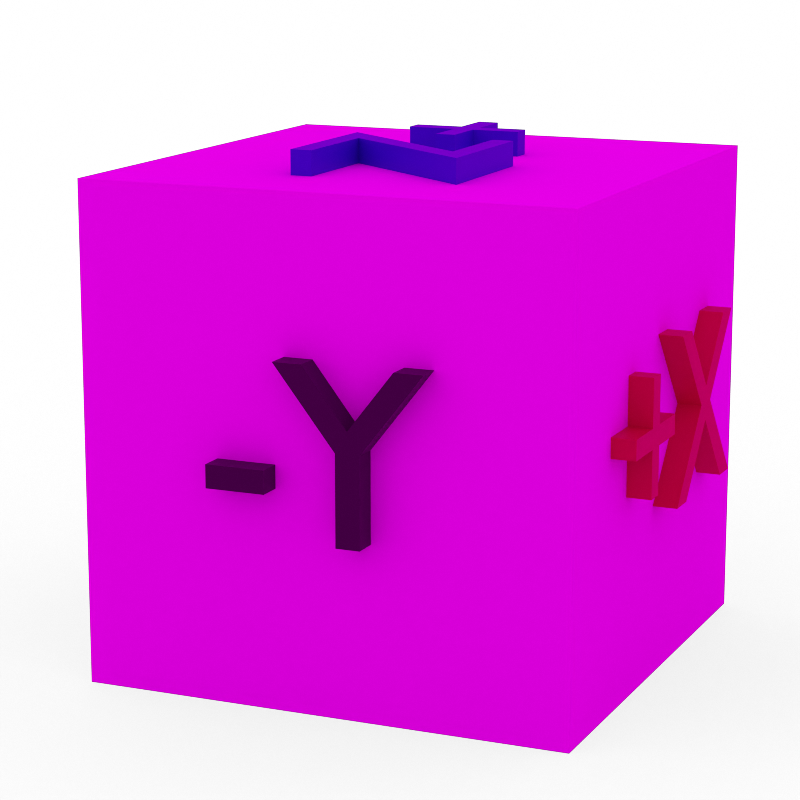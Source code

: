 # Source: Cube_Axis.blend  (saved by Blender 2.80.74; exported with 4.5.12 LTS)
import bpy
from mathutils import Matrix  # noqa: F401  (used for matrix-valued properties, if any)

bpy.ops.wm.read_factory_settings(use_empty=True)
scene = bpy.context.scene
scene.name = 'Scene'

# ---- collections
col_cube_axis = bpy.data.collections.new('Cube_Axis'); scene.collection.children.link(col_cube_axis)

# ---- materials (node trees are filled in below, after node groups)
mat_material_003 = bpy.data.materials.new('Material.003')
mat_material = bpy.data.materials.new('Material')
mat_material.alpha_threshold = 0.0
mat_material.roughness = 0.5
mat_material.line_color = (0.0, 0.0, 0.0, 1.0)
mat_material_001 = bpy.data.materials.new('Material.001')
mat_material_002 = bpy.data.materials.new('Material.002')

# ---- material node trees
mat_material_003.use_nodes = True; mat_material_003.node_tree.nodes.clear()
_N = mat_material_003.node_tree.nodes; _L = mat_material_003.node_tree.links
n0 = _N.new('ShaderNodeOutputMaterial'); n0.name = 'Material Output'; n0.location = (300, 300)
n1 = _N.new('ShaderNodeBsdfPrincipled'); n1.name = 'Principled BSDF'; n1.location = (10, 300)
n1.distribution = 'GGX'
n1.subsurface_method = 'BURLEY'
n1.inputs[0].default_value = (0.02934, 0.02934, 0.5225, 1.0)
n1.inputs[3].default_value = 1.45
n1.inputs[27].default_value = (0.0, 0.0, 0.0, 1.0)
n1.inputs[28].default_value = 1.0
_L.new(n1.outputs[0], n0.inputs[0])
n0.is_active_output = True
mat_material_001.use_nodes = True; mat_material_001.node_tree.nodes.clear()
_N = mat_material_001.node_tree.nodes; _L = mat_material_001.node_tree.links
n0 = _N.new('ShaderNodeOutputMaterial'); n0.name = 'Material Output'; n0.location = (300, 300)
n1 = _N.new('ShaderNodeBsdfPrincipled'); n1.name = 'Principled BSDF'; n1.location = (10, 300)
n1.distribution = 'GGX'
n1.subsurface_method = 'BURLEY'
n1.inputs[0].default_value = (0.5225, 0.02934, 0.02934, 1.0)
n1.inputs[3].default_value = 1.45
n1.inputs[27].default_value = (0.0, 0.0, 0.0, 1.0)
n1.inputs[28].default_value = 1.0
_L.new(n1.outputs[0], n0.inputs[0])
n0.is_active_output = True
mat_material_002.use_nodes = True; mat_material_002.node_tree.nodes.clear()
_N = mat_material_002.node_tree.nodes; _L = mat_material_002.node_tree.links
n0 = _N.new('ShaderNodeOutputMaterial'); n0.name = 'Material Output'; n0.location = (300, 300)
n1 = _N.new('ShaderNodeBsdfPrincipled'); n1.name = 'Principled BSDF'; n1.location = (10, 300)
n1.distribution = 'GGX'
n1.subsurface_method = 'BURLEY'
n1.inputs[0].default_value = (0.02934, 0.5225, 0.02934, 1.0)
n1.inputs[3].default_value = 1.45
n1.inputs[27].default_value = (0.0, 0.0, 0.0, 1.0)
n1.inputs[28].default_value = 1.0
_L.new(n1.outputs[0], n0.inputs[0])
n0.is_active_output = True

# ---- world
world_world = bpy.data.worlds.new('World'); scene.world = world_world
world_world.use_nodes = True; world_world.node_tree.nodes.clear()
_N = world_world.node_tree.nodes; _L = world_world.node_tree.links
n0 = _N.new('ShaderNodeTexEnvironment'); n0.name = 'Environment Texture'; n0.location = (-136, 370)
n0.width = 140
n1 = _N.new('ShaderNodeMapping'); n1.name = 'Mapping'; n1.location = (-436, 399)
n1.inputs[2].default_value = (0.0, 0.0, 9.746)
n2 = _N.new('ShaderNodeTexCoord'); n2.name = 'Texture Coordinate'; n2.location = (-636, 382)
n3 = _N.new('ShaderNodeLightPath'); n3.name = 'Light Path'; n3.location = (57, 643)
n4 = _N.new('ShaderNodeBackground'); n4.name = 'Background'; n4.location = (64, 307)
n5 = _N.new('ShaderNodeBackground'); n5.name = 'Background.001'; n5.location = (76, 186)
n5.inputs[0].default_value = (1.0, 1.0, 1.0, 1.0)
n6 = _N.new('ShaderNodeMixShader'); n6.name = 'Mix Shader'; n6.location = (288, 246)
n7 = _N.new('ShaderNodeOutputWorld'); n7.name = 'World Output'; n7.location = (467, 294)
_L.new(n0.outputs[0], n4.inputs[0])
_L.new(n1.outputs[0], n0.inputs[0])
_L.new(n2.outputs[0], n1.inputs[0])
_L.new(n6.outputs[0], n7.inputs[0])
_L.new(n4.outputs[0], n6.inputs[1])
_L.new(n5.outputs[0], n6.inputs[2])
_L.new(n3.outputs[0], n6.inputs[0])
n7.is_active_output = True
world_world.color = (0.0, 0.0, 0.0)
world_world.use_sun_shadow = False
world_world.sun_shadow_jitter_overblur = 0.0

# ---- cameras
cam_camera_001 = bpy.data.cameras.new('Camera.001')
cam_camera_001.clip_end = 1e+04
cam_camera_001.lens = 100.0
cam_camera_001.sensor_width = 32.0
cam_camera_001.sensor_height = 18.0
cam_camera_001.display_size = 2.0
cam_camera_001.show_safe_areas = True
cam_camera_001.dof.focus_distance = 0.0

# ---- lights
light_area_001 = bpy.data.lights.new('Area.001', 'AREA')
light_area_001.transmission_factor = 0.0
light_area_001.energy = 0.3142
light_area_001.shadow_buffer_clip_start = 0.5
light_area_001.shadow_soft_size = 0.112
light_area_001.shadow_maximum_resolution = 0.006
light_area_001.use_absolute_resolution = True
light_area_001.size = 0.112
light_area_001.size_y = 0.1
light_area = bpy.data.lights.new('Area', 'AREA')
light_area.transmission_factor = 0.0
light_area.energy = 4.712
light_area.shadow_buffer_clip_start = 0.5
light_area.shadow_soft_size = 0.1
light_area.shadow_maximum_resolution = 0.006
light_area.use_absolute_resolution = True
light_area.size = 0.1
light_area.size_y = 0.1

# ---- meshes
me_circle = bpy.data.meshes.new('Circle')
me_circle.from_pydata([(0.0, 1.0, 0.0), (-0.09802, 0.9952, 0.0), (-0.1951, 0.9808, 0.0), (-0.2903, 0.9569, 0.0), (-0.3827, 0.9239, 0.0), (-0.4714, 0.8819, 0.0), (-0.5556, 0.8315, 0.0), (-0.6344, 0.773, 0.0), (-0.7071, 0.7071, 0.0), (-0.773, 0.6344, 0.0), (-0.8315, 0.5556, 0.0), (-0.8819, 0.4714, 0.0), (-0.9239, 0.3827, 0.0), (-0.9569, 0.2903, 0.0), (-0.9808, 0.1951, 0.0), (-0.9952, 0.09802, 0.0), (-1.0, -1.629e-07, 0.0), (-0.9952, -0.09802, 0.0), (-0.9808, -0.1951, 0.0), (-0.9569, -0.2903, 0.0), (-0.9239, -0.3827, 0.0), (-0.8819, -0.4714, 0.0), (-0.8315, -0.5556, 0.0), (-0.773, -0.6344, 0.0), (-0.7071, -0.7071, 0.0), (-0.6344, -0.773, 0.0), (-0.5556, -0.8315, 0.0), (-0.4714, -0.8819, 0.0), (-0.3827, -0.9239, 0.0), (-0.2903, -0.9569, 0.0), (-0.1951, -0.9808, 0.0), (-0.09802, -0.9952, 0.0), (8.027e-07, -1.0, 0.0), (0.09802, -0.9952, 0.0), (0.1951, -0.9808, 0.0), (0.2903, -0.9569, 0.0), (0.3827, -0.9239, 0.0), (0.4714, -0.8819, 0.0), (0.5556, -0.8315, 0.0), (0.6344, -0.773, 0.0), (0.7071, -0.7071, 0.0), (0.773, -0.6344, 0.0), (0.8315, -0.5556, 0.0), (0.8819, -0.4714, 0.0), (0.9239, -0.3827, 0.0), (0.9569, -0.2903, 0.0), (0.9808, -0.1951, 0.0), (0.9952, -0.09802, 0.0), (1.0, -4.649e-07, 0.0), (0.9952, 0.09802, 0.0), (0.9808, 0.1951, 0.0), (0.9569, 0.2903, 0.0), (0.9239, 0.3827, 0.0), (0.8819, 0.4714, 0.0), (0.8315, 0.5556, 0.0), (0.773, 0.6344, 0.0), (0.7071, 0.7071, 0.0), (0.6344, 0.773, 0.0), (0.5556, 0.8315, 0.0), (0.4714, 0.8819, 0.0), (0.3827, 0.9239, 0.0), (0.2903, 0.9569, 0.0), (0.1951, 0.9808, 0.0), (0.09802, 0.9952, 0.0)], [], [(1, 2, 3, 4, 5, 6, 7, 8, 9, 10, 11, 12, 13, 14, 15, 16, 17, 18, 19, 20, 21, 22, 23, 24, 25, 26, 27, 28, 29, 30, 31, 32, 33, 34, 35, 36, 37, 38, 39, 40, 41, 42, 43, 44, 45, 46, 47, 48, 49, 50, 51, 52, 53, 54, 55, 56, 57, 58, 59, 60, 61, 62, 63, 0)])
_uv = me_circle.uv_layers.new(name='UVMap')
_uv.uv.foreach_set('vector', [0.0, 0.0, 0.0, 0.0, 0.0, 0.0, 0.0, 0.0, 0.0, 0.0, 0.0, 0.0, 0.0, 0.0, 0.0, 0.0, 0.0, 0.0, 0.0, 0.0, 0.0, 0.0, 0.0, 0.0, 0.0, 0.0, 0.0, 0.0, 0.0, 0.0, 0.0, 0.0, 0.0, 0.0, 0.0, 0.0, 0.0, 0.0, 0.0, 0.0, 0.0, 0.0, 0.0, 0.0, 0.0, 0.0, 0.0, 0.0, 0.0, 0.0, 0.0, 0.0, 0.0, 0.0, 0.0, 0.0, 0.0, 0.0, 0.0, 0.0, 0.0, 0.0, 0.0, 0.0, 0.0, 0.0, 0.0, 0.0, 0.0, 0.0, 0.0, 0.0, 0.0, 0.0, 0.0, 0.0, 0.0, 0.0, 0.0, 0.0, 0.0, 0.0, 0.0, 0.0, 0.0, 0.0, 0.0, 0.0, 0.0, 0.0, 0.0, 0.0, 0.0, 0.0, 0.0, 0.0, 0.0, 0.0, 0.0, 0.0, 0.0, 0.0, 0.0, 0.0, 0.0, 0.0, 0.0, 0.0, 0.0, 0.0, 0.0, 0.0, 0.0, 0.0, 0.0, 0.0, 0.0, 0.0, 0.0, 0.0, 0.0, 0.0, 0.0, 0.0, 0.0, 0.0, 0.0, 0.0])
me_circle.use_remesh_preserve_volume = False
me_circle.use_remesh_preserve_attributes = False
me_circle.use_mirror_vertex_groups = False
me_circle.update()
me_text_005 = bpy.data.meshes.new('Text.005')
me_text_005.from_pydata([(0.294, -0.419, 0.1), (-0.3, 0.015, 0.1), (-0.3, -0.6, 0.1), (-0.212, -0.6, 0.1), (-0.212, -0.166, 0.1), (0.382, -0.6, 0.1), (0.382, -0.012, 0.1), (0.294, -0.012, 0.1), (0.289, 0.364, 0.1), (0.094, 0.364, 0.1), (0.094, 0.559, 0.1), (0.012, 0.559, 0.1), (0.012, 0.364, 0.1), (-0.183, 0.364, 0.1), (-0.183, 0.282, 0.1), (0.012, 0.282, 0.1), (0.012, 0.087, 0.1), (0.094, 0.087, 0.1), (0.094, 0.282, 0.1), (0.289, 0.282, 0.1), (0.294, -0.419, -1.365e-07), (-0.3, 0.015, 4.888e-09), (-0.3, -0.6, -1.955e-07), (-0.212, -0.6, -1.955e-07), (-0.212, -0.166, -5.409e-08), (0.382, -0.6, -1.955e-07), (0.382, -0.012, -3.91e-09), (0.294, -0.012, -3.91e-09), (0.289, 0.364, 1.186e-07), (0.094, 0.364, 1.186e-07), (0.094, 0.559, 1.821e-07), (0.012, 0.559, 1.821e-07), (0.012, 0.364, 1.186e-07), (-0.183, 0.364, 1.186e-07), (-0.183, 0.282, 9.189e-08), (0.012, 0.282, 9.189e-08), (0.012, 0.087, 2.835e-08), (0.094, 0.087, 2.835e-08), (0.094, 0.282, 9.189e-08), (0.289, 0.282, 9.189e-08), (1.0, 1.0, -2.0), (1.0, -1.0, -2.0), (-1.0, -1.0, -2.0), (-1.0, 1.0, -2.0), (1.0, 1.0, -3.179e-08), (1.0, -1.0, -8.742e-08), (-1.0, -1.0, -8.742e-08), (-1.0, 1.0, -3.179e-08), (-1.1, -0.4945, -0.618), (-1.1, -0.3765, -0.618), (-1.1, -0.1635, -0.878), (-1.1, 0.0505, -0.618), (-1.1, 0.1695, -0.618), (-1.1, -0.1035, -0.947), (-1.1, 0.1905, -1.3), (-1.1, 0.0715, -1.3), (-1.1, -0.1635, -1.018), (-1.1, -0.3955, -1.3), (-1.1, -0.5135, -1.3), (-1.1, -0.2225, -0.947), (-1.1, 0.2325, -1.033), (-1.1, 0.4755, -1.033), (-1.1, 0.4755, -1.126), (-1.1, 0.2325, -1.126), (-1.0, -0.4945, -0.618), (-1.0, -0.3765, -0.618), (-1.0, -0.1635, -0.878), (-1.0, 0.0505, -0.618), (-1.0, 0.1695, -0.618), (-1.0, -0.1035, -0.947), (-1.0, 0.1905, -1.3), (-1.0, 0.0715, -1.3), (-1.0, -0.1635, -1.018), (-1.0, -0.3955, -1.3), (-1.0, -0.5135, -1.3), (-1.0, -0.2225, -0.947), (-1.0, 0.2325, -1.033), (-1.0, 0.4755, -1.033), (-1.0, 0.4755, -1.126), (-1.0, 0.2325, -1.126), (1.1, 0.625, -0.618), (1.1, 0.507, -0.618), (1.1, 0.294, -0.878), (1.1, 0.08, -0.618), (1.1, -0.039, -0.618), (1.1, 0.234, -0.947), (1.1, -0.06, -1.3), (1.1, 0.059, -1.3), (1.1, 0.294, -1.018), (1.1, 0.526, -1.3), (1.1, 0.644, -1.3), (1.1, 0.353, -0.947), (1.1, -0.395, -0.711), (1.1, -0.395, -0.906), (1.1, -0.59, -0.906), (1.1, -0.59, -0.988), (1.1, -0.395, -0.988), (1.1, -0.395, -1.183), (1.1, -0.313, -1.183), (1.1, -0.313, -0.988), (1.1, -0.118, -0.988), (1.1, -0.118, -0.906), (1.1, -0.313, -0.906), (1.1, -0.313, -0.711), (1.0, 0.625, -0.618), (1.0, 0.507, -0.618), (1.0, 0.294, -0.878), (1.0, 0.08, -0.618), (1.0, -0.039, -0.618), (1.0, 0.234, -0.947), (1.0, -0.06, -1.3), (1.0, 0.059, -1.3), (1.0, 0.294, -1.018), (1.0, 0.526, -1.3), (1.0, 0.644, -1.3), (1.0, 0.353, -0.947), (1.0, -0.395, -0.711), (1.0, -0.395, -0.906), (1.0, -0.59, -0.906), (1.0, -0.59, -0.988), (1.0, -0.395, -0.988), (1.0, -0.395, -1.183), (1.0, -0.313, -1.183), (1.0, -0.313, -0.988), (1.0, -0.118, -0.988), (1.0, -0.118, -0.906), (1.0, -0.313, -0.906), (1.0, -0.313, -0.711), (0.1605, -1.1, -0.853), (-0.0225, -1.1, -0.618), (-0.1405, -1.1, -0.618), (0.1125, -1.1, -0.939), (0.1125, -1.1, -1.3), (0.2105, -1.1, -1.3), (0.2105, -1.1, -0.94), (0.4635, -1.1, -0.618), (0.3455, -1.1, -0.618), (-0.1805, -1.1, -1.033), (-0.4235, -1.1, -1.033), (-0.4235, -1.1, -1.126), (-0.1805, -1.1, -1.126), (0.1605, -1.0, -0.853), (-0.0225, -1.0, -0.618), (-0.1405, -1.0, -0.618), (0.1125, -1.0, -0.939), (0.1125, -1.0, -1.3), (0.2105, -1.0, -1.3), (0.2105, -1.0, -0.94), (0.4635, -1.0, -0.618), (0.3455, -1.0, -0.618), (-0.1805, -1.0, -1.033), (-0.4235, -1.0, -1.033), (-0.4235, -1.0, -1.126), (-0.1805, -1.0, -1.126), (-0.291, 1.1, -0.853), (-0.108, 1.1, -0.618), (0.01, 1.1, -0.618), (-0.243, 1.1, -0.939), (-0.243, 1.1, -1.3), (-0.341, 1.1, -1.3), (-0.341, 1.1, -0.94), (-0.594, 1.1, -0.618), (-0.476, 1.1, -0.618), (0.343, 1.1, -0.711), (0.343, 1.1, -0.906), (0.538, 1.1, -0.906), (0.538, 1.1, -0.988), (0.343, 1.1, -0.988), (0.343, 1.1, -1.183), (0.261, 1.1, -1.183), (0.261, 1.1, -0.988), (0.066, 1.1, -0.988), (0.066, 1.1, -0.906), (0.261, 1.1, -0.906), (0.261, 1.1, -0.711), (-0.291, 1.0, -0.853), (-0.108, 1.0, -0.618), (0.01, 1.0, -0.618), (-0.243, 1.0, -0.939), (-0.243, 1.0, -1.3), (-0.341, 1.0, -1.3), (-0.341, 1.0, -0.94), (-0.594, 1.0, -0.618), (-0.476, 1.0, -0.618), (0.343, 1.0, -0.711), (0.343, 1.0, -0.906), (0.538, 1.0, -0.906), (0.538, 1.0, -0.988), (0.343, 1.0, -0.988), (0.343, 1.0, -1.183), (0.261, 1.0, -1.183), (0.261, 1.0, -0.988), (0.066, 1.0, -0.988), (0.066, 1.0, -0.906), (0.261, 1.0, -0.906), (0.261, 1.0, -0.711), (-0.294, -0.2885, -2.1), (0.3, 0.1455, -2.1), (0.3, -0.4695, -2.1), (0.212, -0.4695, -2.1), (0.212, -0.0355, -2.1), (-0.382, -0.4695, -2.1), (-0.382, 0.1185, -2.1), (-0.294, 0.1185, -2.1), (0.033, 0.2015, -2.1), (0.033, 0.4445, -2.1), (0.126, 0.4445, -2.1), (0.126, 0.2015, -2.1), (-0.294, -0.2885, -2.0), (0.3, 0.1455, -2.0), (0.3, -0.4695, -2.0), (0.212, -0.4695, -2.0), (0.212, -0.0355, -2.0), (-0.382, -0.4695, -2.0), (-0.382, 0.1185, -2.0), (-0.294, 0.1185, -2.0), (0.033, 0.2015, -2.0), (0.033, 0.4445, -2.0), (0.126, 0.4445, -2.0), (0.126, 0.2015, -2.0)], [], [(7, 5, 6), (7, 0, 5), (0, 4, 5), (1, 4, 0), (1, 3, 4), (1, 2, 3), (9, 19, 8), (9, 18, 19), (11, 9, 10), (11, 18, 9), (11, 17, 18), (11, 16, 17), (12, 16, 11), (13, 15, 12), (15, 16, 12), (13, 14, 15), (27, 26, 25), (27, 25, 20), (20, 25, 24), (21, 20, 24), (21, 24, 23), (21, 23, 22), (29, 28, 39), (29, 39, 38), (31, 30, 29), (31, 29, 38), (31, 38, 37), (31, 37, 36), (32, 31, 36), (33, 32, 35), (35, 32, 36), (33, 35, 34), (7, 6, 26, 27), (6, 5, 25, 26), (0, 7, 27, 20), (5, 4, 24, 25), (1, 0, 20, 21), (4, 3, 23, 24), (2, 1, 21, 22), (3, 2, 22, 23), (9, 8, 28, 29), (8, 19, 39, 28), (19, 18, 38, 39), (11, 10, 30, 31), (10, 9, 29, 30), (18, 17, 37, 38), (17, 16, 36, 37), (12, 11, 31, 32), (13, 12, 32, 33), (16, 15, 35, 36), (14, 13, 33, 34), (15, 14, 34, 35), (40, 41, 42, 43), (44, 47, 46, 45), (40, 44, 45, 41), (41, 45, 46, 42), (42, 46, 47, 43), (44, 40, 43, 47), (53, 51, 52), (53, 50, 51), (50, 48, 49), (50, 59, 48), (53, 59, 50), (54, 59, 53), (54, 56, 59), (56, 58, 59), (54, 55, 56), (57, 58, 56), (62, 60, 61), (62, 63, 60), (69, 68, 67), (69, 67, 66), (66, 65, 64), (66, 64, 75), (69, 66, 75), (70, 69, 75), (70, 75, 72), (72, 75, 74), (70, 72, 71), (73, 72, 74), (78, 77, 76), (78, 76, 79), (53, 52, 68, 69), (52, 51, 67, 68), (51, 50, 66, 67), (50, 49, 65, 66), (49, 48, 64, 65), (48, 59, 75, 64), (54, 53, 69, 70), (59, 58, 74, 75), (55, 54, 70, 71), (56, 55, 71, 72), (57, 56, 72, 73), (58, 57, 73, 74), (62, 61, 77, 78), (61, 60, 76, 77), (63, 62, 78, 79), (60, 63, 79, 76), (85, 83, 84), (85, 82, 83), (82, 80, 81), (82, 91, 80), (85, 91, 82), (86, 91, 85), (86, 88, 91), (88, 90, 91), (86, 87, 88), (89, 90, 88), (93, 103, 92), (93, 102, 103), (95, 93, 94), (95, 102, 93), (95, 101, 102), (95, 100, 101), (96, 100, 95), (97, 99, 96), (99, 100, 96), (97, 98, 99), (109, 108, 107), (109, 107, 106), (106, 105, 104), (106, 104, 115), (109, 106, 115), (110, 109, 115), (110, 115, 112), (112, 115, 114), (110, 112, 111), (113, 112, 114), (117, 116, 127), (117, 127, 126), (119, 118, 117), (119, 117, 126), (119, 126, 125), (119, 125, 124), (120, 119, 124), (121, 120, 123), (123, 120, 124), (121, 123, 122), (85, 84, 108, 109), (84, 83, 107, 108), (83, 82, 106, 107), (82, 81, 105, 106), (81, 80, 104, 105), (80, 91, 115, 104), (86, 85, 109, 110), (91, 90, 114, 115), (87, 86, 110, 111), (88, 87, 111, 112), (89, 88, 112, 113), (90, 89, 113, 114), (93, 92, 116, 117), (92, 103, 127, 116), (103, 102, 126, 127), (95, 94, 118, 119), (94, 93, 117, 118), (102, 101, 125, 126), (101, 100, 124, 125), (96, 95, 119, 120), (97, 96, 120, 121), (100, 99, 123, 124), (98, 97, 121, 122), (99, 98, 122, 123), (131, 129, 130), (131, 128, 129), (128, 135, 136), (128, 134, 135), (131, 134, 128), (132, 134, 131), (132, 133, 134), (139, 137, 138), (139, 140, 137), (144, 143, 142), (144, 142, 141), (141, 149, 148), (141, 148, 147), (144, 141, 147), (145, 144, 147), (145, 147, 146), (152, 151, 150), (152, 150, 153), (131, 130, 143, 144), (130, 129, 142, 143), (129, 128, 141, 142), (128, 136, 149, 141), (136, 135, 148, 149), (135, 134, 147, 148), (132, 131, 144, 145), (133, 132, 145, 146), (134, 133, 146, 147), (139, 138, 151, 152), (138, 137, 150, 151), (140, 139, 152, 153), (137, 140, 153, 150), (157, 155, 156), (157, 154, 155), (154, 161, 162), (154, 160, 161), (157, 160, 154), (158, 160, 157), (158, 159, 160), (164, 174, 163), (164, 173, 174), (166, 164, 165), (166, 173, 164), (166, 172, 173), (166, 171, 172), (167, 171, 166), (168, 170, 167), (170, 171, 167), (168, 169, 170), (178, 177, 176), (178, 176, 175), (175, 183, 182), (175, 182, 181), (178, 175, 181), (179, 178, 181), (179, 181, 180), (185, 184, 195), (185, 195, 194), (187, 186, 185), (187, 185, 194), (187, 194, 193), (187, 193, 192), (188, 187, 192), (189, 188, 191), (191, 188, 192), (189, 191, 190), (157, 156, 177, 178), (156, 155, 176, 177), (155, 154, 175, 176), (154, 162, 183, 175), (162, 161, 182, 183), (161, 160, 181, 182), (158, 157, 178, 179), (159, 158, 179, 180), (160, 159, 180, 181), (164, 163, 184, 185), (163, 174, 195, 184), (174, 173, 194, 195), (166, 165, 186, 187), (165, 164, 185, 186), (173, 172, 193, 194), (172, 171, 192, 193), (167, 166, 187, 188), (168, 167, 188, 189), (171, 170, 191, 192), (169, 168, 189, 190), (170, 169, 190, 191), (203, 201, 202), (203, 196, 201), (196, 200, 201), (197, 200, 196), (197, 199, 200), (197, 198, 199), (206, 204, 205), (206, 207, 204), (215, 214, 213), (215, 213, 208), (208, 213, 212), (209, 208, 212), (209, 212, 211), (209, 211, 210), (218, 217, 216), (218, 216, 219), (203, 202, 214, 215), (202, 201, 213, 214), (196, 203, 215, 208), (201, 200, 212, 213), (197, 196, 208, 209), (200, 199, 211, 212), (198, 197, 209, 210), (199, 198, 210, 211), (206, 205, 217, 218), (205, 204, 216, 217), (207, 206, 218, 219), (204, 207, 219, 216)])
me_text_005.polygons.foreach_set('material_index', [0, 0, 0, 0, 0, 0, 0, 0, 0, 0, 0, 0, 0, 0, 0, 0, 0, 0, 0, 0, 0, 0, 0, 0, 0, 0, 0, 0, 0, 0, 0, 0, 0, 0, 0, 0, 0, 0, 0, 0, 0, 0, 0, 0, 0, 0, 0, 0, 0, 0, 0, 0, 1, 1, 1, 1, 1, 1, 2, 2, 2, 2, 2, 2, 2, 2, 2, 2, 2, 2, 2, 2, 2, 2, 2, 2, 2, 2, 2, 2, 2, 2, 2, 2, 2, 2, 2, 2, 2, 2, 2, 2, 2, 2, 2, 2, 2, 2, 2, 2, 2, 2, 2, 2, 2, 2, 2, 2, 2, 2, 2, 2, 2, 2, 2, 2, 2, 2, 2, 2, 2, 2, 2, 2, 2, 2, 2, 2, 2, 2, 2, 2, 2, 2, 2, 2, 2, 2, 2, 2, 2, 2, 2, 2, 2, 2, 2, 2, 2, 2, 2, 2, 2, 2, 2, 2, 2, 2, 2, 2, 2, 2, 3, 3, 3, 3, 3, 3, 3, 3, 3, 3, 3, 3, 3, 3, 3, 3, 3, 3, 3, 3, 3, 3, 3, 3, 3, 3, 3, 3, 3, 3, 3, 3, 3, 3, 3, 3, 3, 3, 3, 3, 3, 3, 3, 3, 3, 3, 3, 3, 3, 3, 3, 3, 3, 3, 3, 3, 3, 3, 3, 3, 3, 3, 3, 3, 3, 3, 3, 3, 3, 3, 3, 3, 3, 3, 3, 3, 3, 3, 3, 3, 3, 3, 3, 3, 3, 3, 0, 0, 0, 0, 0, 0, 0, 0, 0, 0, 0, 0, 0, 0, 0, 0, 0, 0, 0, 0, 0, 0, 0, 0, 0, 0, 0, 0])
me_text_005.materials.append(mat_material_003)
me_text_005.materials.append(mat_material)
me_text_005.materials.append(mat_material_001)
me_text_005.materials.append(mat_material_002)
me_text_005.use_remesh_preserve_volume = False
me_text_005.use_remesh_preserve_attributes = False
me_text_005.use_mirror_vertex_groups = False
me_text_005.update()

# ---- objects
ob_circle = bpy.data.objects.new('Circle', me_circle)
ob_area_001 = bpy.data.objects.new('Area.001', light_area_001)
ob_area = bpy.data.objects.new('Area', light_area)
ob_camera = bpy.data.objects.new('Camera', cam_camera_001)
ob_text_005 = bpy.data.objects.new('Text.005', me_text_005)
ob_cube_axis = bpy.data.objects.new('Cube_Axis', None)

# ---- transforms, parenting, visibility, modifiers, constraints
ob_circle.location = (0.0, 0.0, 0.0)
ob_circle.scale = (68.14, 68.14, 68.14)
ob_circle.is_shadow_catcher = True
ob_circle.lineart.crease_threshold = 0.0
ob_area_001.location = (-0.2468, -0.1451, 0.1326)
ob_area_001.rotation_euler = (1.838, 0.2283, -1.386)
ob_area_001.scale = (1.64, 1.64, 1.64)
ob_area_001.hide_viewport = True
ob_area_001.hide_render = True
ob_area_001.lineart.crease_threshold = 0.0
ob_area.location = (0.01028, -0.7157, 0.2419)
ob_area.rotation_euler = (1.571, -0.0, 0.0)
ob_area.scale = (3.502, 3.502, 3.502)
ob_area.hide_viewport = True
ob_area.hide_render = True
ob_area.lineart.crease_threshold = 0.0
ob_camera.location = (3.863, -9.139, 3.252)
ob_camera.rotation_euler = (1.35, -4.342e-06, 0.4097)
ob_camera.scale = (1.0, 1.0, 1.0)
ob_camera.lineart.crease_threshold = 0.0
ob_text_005.parent = ob_cube_axis
ob_text_005.location = (0.0, 0.0, 2.0)
ob_text_005.lineart.crease_threshold = 0.0
ob_cube_axis.location = (0.0, 0.0, 0.0)
ob_cube_axis.lineart.crease_threshold = 0.0

# ---- collection membership
scene.collection.objects.link(ob_circle)
scene.collection.objects.link(ob_area_001)
scene.collection.objects.link(ob_area)
scene.collection.objects.link(ob_camera)
col_cube_axis.objects.link(ob_text_005)
col_cube_axis.objects.link(ob_cube_axis)

# ---- scene / render settings (as saved in the file)
scene.camera = ob_camera
scene.frame_start = 1; scene.frame_end = 600; scene.frame_set(0)
scene.render.engine = 'CYCLES'
scene.render.image_settings.color_mode = 'RGB'
scene.render.resolution_x = 1000
scene.render.resolution_y = 1000
scene.render.resolution_percentage = 20
scene.render.fps = 60
scene.render.dither_intensity = 2.0
scene.render.use_border = True
scene.cycles.samples = 500
scene.cycles.sampling_pattern = 'TABULATED_SOBOL'
scene.cycles.use_adaptive_sampling = False
scene.cycles.use_light_tree = False
scene.cycles.filter_width = 1.0
scene.cycles.use_animated_seed = True
scene.cycles.sample_clamp_direct = 3.0
scene.cycles.sample_clamp_indirect = 4.0
scene.cycles.bake_type = 'AO'
scene.view_settings.view_transform = 'Standard'
bpy.context.view_layer.update()
